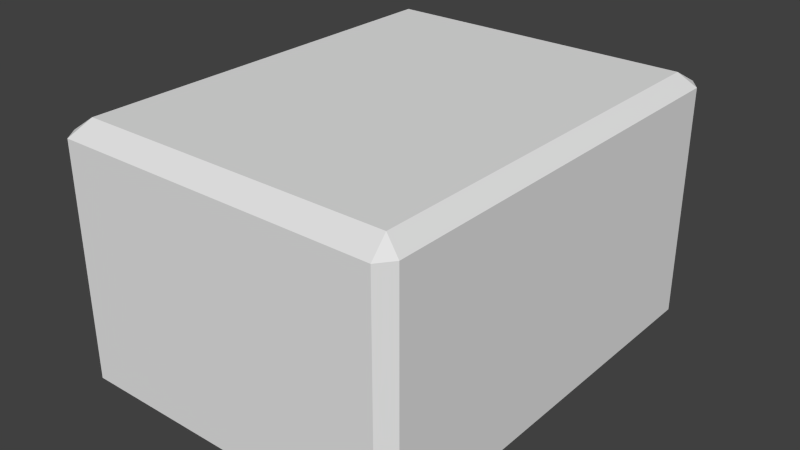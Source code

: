 # Source: tile.blend  (saved by Blender 2.73.0; exported with 4.5.12 LTS)
import bpy
from mathutils import Matrix  # noqa: F401  (used for matrix-valued properties, if any)

bpy.ops.wm.read_factory_settings(use_empty=True)
scene = bpy.context.scene
scene.name = 'Scene'

# ---- collections
col_collection_1 = bpy.data.collections.new('Collection 1'); scene.collection.children.link(col_collection_1)

# ---- world
world_world = bpy.data.worlds.new('World'); scene.world = world_world
world_world.color = (0.05088, 0.05088, 0.05088)
world_world.use_sun_shadow = False
world_world.sun_shadow_jitter_overblur = 0.0
world_world.cycles.sampling_method = 'MANUAL'
world_world.cycles.sample_map_resolution = 256

# ---- meshes
me_cube_001 = bpy.data.meshes.new('Cube.001')
me_cube_001.from_pydata([(-1.038, -0.969, 0.9572), (-1.038, 0.969, 0.9572), (-0.969, 1.038, 0.9572), (0.969, 1.038, 0.9572), (1.038, 0.969, 0.9572), (1.038, -0.969, 0.9572), (0.969, -1.038, 0.9572), (-0.969, -1.038, 0.9572), (0.9363, -0.9363, 1.066), (0.9363, 0.9363, 1.066), (-0.9363, 0.9363, 1.066), (-0.9363, -0.9363, 1.066), (-1.038, 0.969, -0.5062), (-1.038, -0.969, -0.5062), (0.969, 1.038, -0.5062), (-0.969, 1.038, -0.5062), (1.038, -0.969, -0.5062), (1.038, 0.969, -0.5062), (-0.969, -1.038, -0.5062), (0.969, -1.038, -0.5062)], [], [(8, 9, 10, 11), (8, 6, 5), (9, 4, 3), (10, 2, 1), (11, 0, 7), (7, 6, 8, 11), (5, 4, 9, 8), (3, 2, 10, 9), (1, 0, 11, 10), (16, 5, 6, 19), (14, 3, 4, 17), (12, 1, 2, 15), (6, 7, 18, 19), (4, 5, 16, 17), (2, 3, 14, 15), (0, 13, 18, 7), (0, 1, 12, 13)])
_uv = me_cube_001.uv_layers.new(name='UVMap')
_uv.uv.foreach_set('vector', [0.9, -4.47e-08, 0.9, 1.0, 0.0, 1.0, 0.0, 0.0, 0.01665, 0.0186, 0.01665, 0.0186, 0.01665, 0.0186, 0.01665, 0.0186, 0.01665, 0.0186, 0.01665, 0.0186, 0.01665, 0.0186, 0.01665, 0.0186, 0.01665, 0.0186, 0.01665, 0.0186, 0.01665, 0.0186, 0.01665, 0.0186, 0.01665, 0.0186, 0.01665, 0.0186, 0.01665, 0.0186, 0.01665, 0.0186, 0.01665, 0.0186, 0.01665, 0.0186, 0.01665, 0.0186, 0.01665, 0.0186, 0.01665, 0.0186, 0.01665, 0.0186, 0.01665, 0.0186, 0.01665, 0.0186, 0.01665, 0.0186, 0.01665, 0.0186, 0.01665, 0.0186, 0.01665, 0.0186, 0.01665, 0.0186, 0.01665, 0.0186, 0.01665, 0.0186, 0.01665, 0.0186, 0.01665, 0.0186, 0.01665, 0.0186, 0.01665, 0.0186, 0.01665, 0.0186, 0.01665, 0.0186, 0.01665, 0.0186, 0.01665, 0.0186, 0.01665, 0.0186, 0.01665, 0.0186, 0.01665, 0.0186, 0.01665, 0.0186, 0.01665, 0.0186, 0.01665, 0.0186, 0.01665, 0.0186, 0.01665, 0.0186, 0.01665, 0.0186, 0.01665, 0.0186, 0.01665, 0.0186, 0.01665, 0.0186, 0.01665, 0.0186, 0.01665, 0.0186, 0.01665, 0.0186, 0.01665, 0.0186, 0.01665, 0.0186, 0.01665, 0.0186, 0.01665, 0.0186, 0.01665, 0.0186, 0.01665, 0.0186])
_ca = me_cube_001.color_attributes.new('Col', 'BYTE_COLOR', 'CORNER')
_ca.data.foreach_set('color', [0.9301, 0.9301, 0.9301, 1.0, 0.8963, 0.8963, 0.8963, 1.0, 0.9301, 0.9301, 0.9301, 1.0, 1.0, 1.0, 1.0, 1.0, 0.9301, 0.9301, 0.9301, 1.0, 0.3813, 0.3813, 0.3813, 1.0, 0.3613, 0.3613, 0.3613, 1.0, 0.8963, 0.8963, 0.8963, 1.0, 0.3613, 0.3613, 0.3613, 1.0, 0.3613, 0.3613, 0.3613, 1.0, 0.9301, 0.9301, 0.9301, 1.0, 0.3613, 0.3613, 0.3613, 1.0, 0.3813, 0.3813, 0.3813, 1.0, 0.4179, 0.4179, 0.4179, 1.0, 0.4179, 0.4179, 0.4179, 1.0, 1.0, 1.0, 1.0, 1.0, 0.4179, 0.4179, 0.4179, 1.0, 0.3813, 0.3813, 0.3813, 1.0, 0.9301, 0.9301, 0.9301, 1.0, 1.0, 1.0, 1.0, 1.0, 0.3613, 0.3613, 0.3613, 1.0, 0.3613, 0.3613, 0.3613, 1.0, 0.8963, 0.8963, 0.8963, 1.0, 0.9301, 0.9301, 0.9301, 1.0, 0.3613, 0.3613, 0.3613, 1.0, 0.3613, 0.3613, 0.3613, 1.0, 0.9301, 0.9301, 0.9301, 1.0, 0.8963, 0.8963, 0.8963, 1.0, 0.3813, 0.3813, 0.3813, 1.0, 0.4179, 0.4179, 0.4179, 1.0, 1.0, 1.0, 1.0, 1.0, 0.9301, 0.9301, 0.9301, 1.0, 0.0, 0.0, 0.0, 1.0, 0.3613, 0.3613, 0.3613, 1.0, 0.3813, 0.3813, 0.3813, 1.0, 0.0, 0.0, 0.0, 1.0, 0.0, 0.0, 0.0, 1.0, 0.3613, 0.3613, 0.3613, 1.0, 0.3613, 0.3613, 0.3613, 1.0, 0.0, 0.0, 0.0, 1.0, 0.0, 0.0, 0.0, 1.0, 0.3813, 0.3813, 0.3813, 1.0, 0.3613, 0.3613, 0.3613, 1.0, 0.0, 0.0, 0.0, 1.0, 0.3813, 0.3813, 0.3813, 1.0, 0.4179, 0.4179, 0.4179, 1.0, 0.0009106, 0.0009106, 0.0009106, 1.0, 0.0, 0.0, 0.0, 1.0, 0.3613, 0.3613, 0.3613, 1.0, 0.3613, 0.3613, 0.3613, 1.0, 0.0, 0.0, 0.0, 1.0, 0.0, 0.0, 0.0, 1.0, 0.3613, 0.3613, 0.3613, 1.0, 0.3613, 0.3613, 0.3613, 1.0, 0.0, 0.0, 0.0, 1.0, 0.0, 0.0, 0.0, 1.0, 0.4179, 0.4179, 0.4179, 1.0, 0.0009106, 0.0009106, 0.0009106, 1.0, 0.0009106, 0.0009106, 0.0009106, 1.0, 0.4179, 0.4179, 0.4179, 1.0, 0.4179, 0.4179, 0.4179, 1.0, 0.3813, 0.3813, 0.3813, 1.0, 0.0, 0.0, 0.0, 1.0, 0.0009106, 0.0009106, 0.0009106, 1.0])
me_cube_001.use_remesh_preserve_volume = False
me_cube_001.use_remesh_preserve_attributes = False
me_cube_001.use_mirror_vertex_groups = False
me_cube_001.update()
me_cube = bpy.data.meshes.new('Cube')
me_cube.from_pydata([(-1.038, 0.969, -0.9808), (-1.038, -0.969, -0.9808), (0.969, 1.038, -0.9808), (-0.969, 1.038, -0.9808), (1.038, -0.969, -0.9808), (1.038, 0.969, -0.9808), (-0.969, -1.038, -0.9808), (0.969, -1.038, -0.9808), (-0.969, -0.969, -1.038), (-0.969, 0.969, -1.038), (0.969, 0.969, -1.038), (0.969, -0.969, -1.038), (-1.038, 0.969, -0.5062), (-1.038, -0.969, -0.5062), (0.969, 1.038, -0.5062), (-0.969, 1.038, -0.5062), (1.038, -0.969, -0.5062), (1.038, 0.969, -0.5062), (-0.969, -1.038, -0.5062), (0.969, -1.038, -0.5062)], [], [(13, 12, 0, 1), (15, 14, 2, 3), (17, 16, 4, 5), (19, 18, 6, 7), (8, 9, 10, 11), (13, 1, 6, 18), (7, 11, 4), (5, 4, 11, 10), (5, 10, 2), (3, 2, 10, 9), (3, 9, 0), (1, 0, 9, 8), (6, 1, 8), (7, 6, 8, 11), (4, 16, 19, 7), (2, 14, 17, 5), (0, 12, 15, 3)])
_uv = me_cube.uv_layers.new(name='UVMap')
_uv.uv.foreach_set('vector', [0.9892, 0.9892, 0.9892, 0.9892, 0.9892, 0.9892, 0.9892, 0.9892, 0.9892, 0.9892, 0.9892, 0.9892, 0.9892, 0.9892, 0.9892, 0.9892, 0.9892, 0.9892, 0.9892, 0.9892, 0.9892, 0.9892, 0.9892, 0.9892, 0.9892, 0.9892, 0.9892, 0.9892, 0.9892, 0.9892, 0.9892, 0.9892, 0.9892, 0.9892, 0.9892, 0.9892, 0.9892, 0.9892, 0.9892, 0.9892, 0.9892, 0.9892, 0.9892, 0.9892, 0.9892, 0.9892, 0.9892, 0.9892, 0.9892, 0.9892, 0.9892, 0.9892, 0.9892, 0.9892, 0.9892, 0.9892, 0.9892, 0.9892, 0.9892, 0.9892, 0.9892, 0.9892, 0.9892, 0.9892, 0.9892, 0.9892, 0.9892, 0.9892, 0.9892, 0.9892, 0.9892, 0.9892, 0.9892, 0.9892, 0.9892, 0.9892, 0.9892, 0.9892, 0.9892, 0.9892, 0.9892, 0.9892, 0.9892, 0.9892, 0.9892, 0.9892, 0.9892, 0.9892, 0.9892, 0.9892, 0.9892, 0.9892, 0.9892, 0.9892, 0.9892, 0.9892, 0.9892, 0.9892, 0.9892, 0.9892, 0.9892, 0.9892, 0.9892, 0.9892, 0.9892, 0.9892, 0.9892, 0.9892, 0.9892, 0.9892, 0.9892, 0.9892, 0.9892, 0.9892, 0.9892, 0.9892, 0.9892, 0.9892, 0.9892, 0.9892, 0.9892, 0.9892, 0.9892, 0.9892, 0.9892, 0.9892, 0.9892, 0.9892])
_ca = me_cube.color_attributes.new('Col', 'BYTE_COLOR', 'CORNER')
_ca.data.foreach_set('color', [0.0009106, 0.0009106, 0.0009106, 1.0, 0.0, 0.0, 0.0, 1.0, 0.3613, 0.3613, 0.3613, 1.0, 0.3613, 0.3613, 0.3613, 1.0, 0.0, 0.0, 0.0, 1.0, 0.0, 0.0, 0.0, 1.0, 0.3613, 0.3613, 0.3613, 1.0, 0.3613, 0.3613, 0.3613, 1.0, 0.0, 0.0, 0.0, 1.0, 0.0, 0.0, 0.0, 1.0, 0.3613, 0.3613, 0.3613, 1.0, 0.3613, 0.3613, 0.3613, 1.0, 0.0, 0.0, 0.0, 1.0, 0.0009106, 0.0009106, 0.0009106, 1.0, 0.3613, 0.3613, 0.3613, 1.0, 0.3613, 0.3613, 0.3613, 1.0, 0.8963, 0.8963, 0.8963, 1.0, 0.8963, 0.8963, 0.8963, 1.0, 0.8963, 0.8963, 0.8963, 1.0, 0.8963, 0.8963, 0.8963, 1.0, 0.0009106, 0.0009106, 0.0009106, 1.0, 0.3613, 0.3613, 0.3613, 1.0, 0.3613, 0.3613, 0.3613, 1.0, 0.0009106, 0.0009106, 0.0009106, 1.0, 0.3613, 0.3613, 0.3613, 1.0, 0.8963, 0.8963, 0.8963, 1.0, 0.3613, 0.3613, 0.3613, 1.0, 0.3613, 0.3613, 0.3613, 1.0, 0.3613, 0.3613, 0.3613, 1.0, 0.8963, 0.8963, 0.8963, 1.0, 0.8963, 0.8963, 0.8963, 1.0, 0.3613, 0.3613, 0.3613, 1.0, 0.8963, 0.8963, 0.8963, 1.0, 0.3613, 0.3613, 0.3613, 1.0, 0.3613, 0.3613, 0.3613, 1.0, 0.3613, 0.3613, 0.3613, 1.0, 0.8963, 0.8963, 0.8963, 1.0, 0.8963, 0.8963, 0.8963, 1.0, 0.3613, 0.3613, 0.3613, 1.0, 0.8963, 0.8963, 0.8963, 1.0, 0.3613, 0.3613, 0.3613, 1.0, 0.3613, 0.3613, 0.3613, 1.0, 0.3613, 0.3613, 0.3613, 1.0, 0.8963, 0.8963, 0.8963, 1.0, 0.8963, 0.8963, 0.8963, 1.0, 0.3613, 0.3613, 0.3613, 1.0, 0.3613, 0.3613, 0.3613, 1.0, 0.8963, 0.8963, 0.8963, 1.0, 0.3613, 0.3613, 0.3613, 1.0, 0.3613, 0.3613, 0.3613, 1.0, 0.8963, 0.8963, 0.8963, 1.0, 0.8963, 0.8963, 0.8963, 1.0, 0.3613, 0.3613, 0.3613, 1.0, 0.0, 0.0, 0.0, 1.0, 0.0, 0.0, 0.0, 1.0, 0.3613, 0.3613, 0.3613, 1.0, 0.3613, 0.3613, 0.3613, 1.0, 0.0, 0.0, 0.0, 1.0, 0.0, 0.0, 0.0, 1.0, 0.3613, 0.3613, 0.3613, 1.0, 0.3613, 0.3613, 0.3613, 1.0, 0.0, 0.0, 0.0, 1.0, 0.0, 0.0, 0.0, 1.0, 0.3613, 0.3613, 0.3613, 1.0])
me_cube.use_remesh_preserve_volume = False
me_cube.use_remesh_preserve_attributes = False
me_cube.use_mirror_vertex_groups = False
me_cube.update()

# ---- objects
ob_top = bpy.data.objects.new('Top', me_cube_001)
ob_bottom = bpy.data.objects.new('Bottom', me_cube)

# ---- transforms, parenting, visibility, modifiers, constraints
ob_top.location = (0.0, 0.0, 0.0)
ob_top.rotation_euler = (0.0, -0.0, 3.142)
ob_top.scale = (0.1691, 0.2182, 0.1215)
ob_top.lineart.crease_threshold = 0.0
ob_bottom.location = (0.0, 0.0, 0.0)
ob_bottom.rotation_euler = (0.0, -0.0, 3.142)
ob_bottom.scale = (0.1691, 0.2182, 0.1215)
ob_bottom.lineart.crease_threshold = 0.0

# ---- collection membership
col_collection_1.objects.link(ob_top)
col_collection_1.objects.link(ob_bottom)

# ---- scene / render settings (as saved in the file)
scene.frame_start = 1; scene.frame_end = 250; scene.frame_set(0)
scene.render.engine = 'BLENDER_EEVEE_NEXT'
scene.render.resolution_percentage = 50
scene.render.dither_intensity = 0.0
scene.cycles.use_denoising = False
scene.cycles.samples = 10
scene.cycles.sampling_pattern = 'TABULATED_SOBOL'
scene.cycles.light_sampling_threshold = 0.0
scene.cycles.use_adaptive_sampling = False
scene.cycles.use_light_tree = False
scene.cycles.blur_glossy = 0.0
scene.cycles.pixel_filter_type = 'GAUSSIAN'
scene.cycles.sample_clamp_indirect = 0.0
scene.view_settings.view_transform = 'Standard'
bpy.context.view_layer.update()

# ---- added for rendering (the .blend has no active camera and no usable light): camera, sun
cam_auto = bpy.data.cameras.new('AutoCamera')
cam_auto.lens = 50.0
cam_auto.sensor_width = 36.0
cam_auto.clip_end = 1000.0
ob_auto_camera = bpy.data.objects.new('AutoCamera', cam_auto)
scene.collection.objects.link(ob_auto_camera)
ob_auto_camera.location = (0.58048, -0.696576, 0.466094)
ob_auto_camera.rotation_euler = (1.09748, -7.21219e-08, 0.694738)
scene.camera = ob_auto_camera
light_auto_sun = bpy.data.lights.new('AutoSun', 'SUN')
light_auto_sun.energy = 3.0
light_auto_sun.angle = 0.0523599
ob_auto_sun = bpy.data.objects.new('AutoSun', light_auto_sun)
scene.collection.objects.link(ob_auto_sun)
ob_auto_sun.rotation_euler = (0.872665, 0.174533, 0.523599)
bpy.context.view_layer.update()
